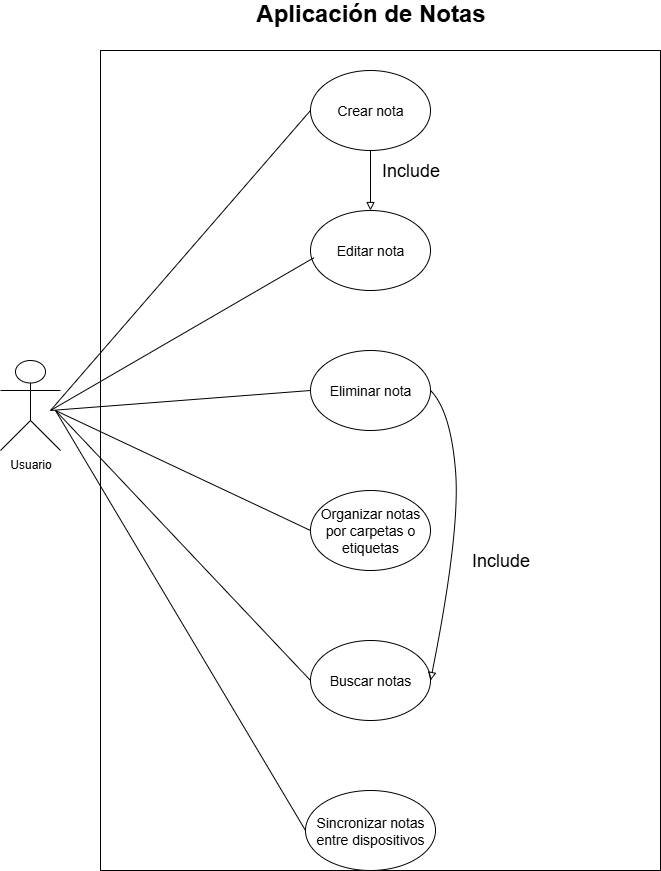

The diagram above was exported from draw.io. Its source (the exported page's mxGraphModel, read from the mxfile embedded in the PNG):
<mxGraphModel dx="727" dy="454" grid="1" gridSize="10" guides="1" tooltips="1" connect="1" arrows="1" fold="1" page="1" pageScale="1" pageWidth="850" pageHeight="1100" math="0" shadow="0">
  <root>
    <mxCell id="0" />
    <mxCell id="1" parent="0" />
    <mxCell id="bX5Tw9SeddJUi5KUoHU9-1" value="&lt;font style=&quot;vertical-align: inherit;&quot; dir=&quot;auto&quot;&gt;&lt;font style=&quot;vertical-align: inherit;&quot; dir=&quot;auto&quot;&gt;Usuario&lt;/font&gt;&lt;/font&gt;" style="shape=umlActor;verticalLabelPosition=bottom;verticalAlign=top;html=1;outlineConnect=0;" vertex="1" parent="1">
      <mxGeometry x="140" y="470" width="60" height="90" as="geometry" />
    </mxCell>
    <mxCell id="bX5Tw9SeddJUi5KUoHU9-2" value="" style="rounded=0;whiteSpace=wrap;html=1;" vertex="1" parent="1">
      <mxGeometry x="240" y="160" width="560" height="820" as="geometry" />
    </mxCell>
    <mxCell id="bX5Tw9SeddJUi5KUoHU9-3" value="&lt;font style=&quot;vertical-align: inherit;&quot; dir=&quot;auto&quot;&gt;&lt;font style=&quot;vertical-align: inherit; font-size: 14px;&quot; dir=&quot;auto&quot;&gt;Crear nota&lt;/font&gt;&lt;/font&gt;" style="ellipse;whiteSpace=wrap;html=1;" vertex="1" parent="1">
      <mxGeometry x="450" y="180" width="120" height="80" as="geometry" />
    </mxCell>
    <mxCell id="bX5Tw9SeddJUi5KUoHU9-4" value="&lt;font style=&quot;vertical-align: inherit;&quot; dir=&quot;auto&quot;&gt;&lt;font style=&quot;vertical-align: inherit; font-size: 14px;&quot; dir=&quot;auto&quot;&gt;&lt;font style=&quot;vertical-align: inherit;&quot; dir=&quot;auto&quot;&gt;&lt;font style=&quot;vertical-align: inherit;&quot; dir=&quot;auto&quot;&gt;Editar nota&lt;/font&gt;&lt;/font&gt;&lt;/font&gt;&lt;/font&gt;" style="ellipse;whiteSpace=wrap;html=1;" vertex="1" parent="1">
      <mxGeometry x="450" y="320" width="120" height="80" as="geometry" />
    </mxCell>
    <mxCell id="bX5Tw9SeddJUi5KUoHU9-5" value="&lt;font style=&quot;vertical-align: inherit;&quot; dir=&quot;auto&quot;&gt;&lt;font style=&quot;vertical-align: inherit; font-size: 14px;&quot; dir=&quot;auto&quot;&gt;&lt;font style=&quot;vertical-align: inherit;&quot; dir=&quot;auto&quot;&gt;&lt;font style=&quot;vertical-align: inherit;&quot; dir=&quot;auto&quot;&gt;Eliminar nota&lt;/font&gt;&lt;/font&gt;&lt;/font&gt;&lt;/font&gt;" style="ellipse;whiteSpace=wrap;html=1;" vertex="1" parent="1">
      <mxGeometry x="450" y="460" width="120" height="80" as="geometry" />
    </mxCell>
    <mxCell id="bX5Tw9SeddJUi5KUoHU9-6" value="&lt;font style=&quot;vertical-align: inherit;&quot; dir=&quot;auto&quot;&gt;&lt;font style=&quot;vertical-align: inherit; font-size: 14px;&quot; dir=&quot;auto&quot;&gt;&lt;font style=&quot;vertical-align: inherit;&quot; dir=&quot;auto&quot;&gt;&lt;font style=&quot;vertical-align: inherit;&quot; dir=&quot;auto&quot;&gt;&lt;font style=&quot;vertical-align: inherit;&quot; dir=&quot;auto&quot;&gt;&lt;font style=&quot;vertical-align: inherit;&quot; dir=&quot;auto&quot;&gt;Organizar notas por carpetas o etiquetas&lt;/font&gt;&lt;/font&gt;&lt;/font&gt;&lt;/font&gt;&lt;/font&gt;&lt;/font&gt;" style="ellipse;whiteSpace=wrap;html=1;" vertex="1" parent="1">
      <mxGeometry x="450" y="600" width="120" height="80" as="geometry" />
    </mxCell>
    <mxCell id="bX5Tw9SeddJUi5KUoHU9-7" value="&lt;font style=&quot;vertical-align: inherit;&quot; dir=&quot;auto&quot;&gt;&lt;font style=&quot;vertical-align: inherit; font-size: 14px;&quot; dir=&quot;auto&quot;&gt;&lt;font style=&quot;vertical-align: inherit;&quot; dir=&quot;auto&quot;&gt;&lt;font style=&quot;vertical-align: inherit;&quot; dir=&quot;auto&quot;&gt;&lt;font style=&quot;vertical-align: inherit;&quot; dir=&quot;auto&quot;&gt;&lt;font style=&quot;vertical-align: inherit;&quot; dir=&quot;auto&quot;&gt;Buscar notas&lt;/font&gt;&lt;/font&gt;&lt;/font&gt;&lt;/font&gt;&lt;/font&gt;&lt;/font&gt;" style="ellipse;whiteSpace=wrap;html=1;" vertex="1" parent="1">
      <mxGeometry x="450" y="750" width="120" height="80" as="geometry" />
    </mxCell>
    <mxCell id="bX5Tw9SeddJUi5KUoHU9-8" value="&lt;font style=&quot;vertical-align: inherit;&quot; dir=&quot;auto&quot;&gt;&lt;font style=&quot;vertical-align: inherit; font-size: 14px;&quot; dir=&quot;auto&quot;&gt;&lt;font style=&quot;vertical-align: inherit;&quot; dir=&quot;auto&quot;&gt;&lt;font style=&quot;vertical-align: inherit;&quot; dir=&quot;auto&quot;&gt;&lt;font style=&quot;vertical-align: inherit;&quot; dir=&quot;auto&quot;&gt;&lt;font style=&quot;vertical-align: inherit;&quot; dir=&quot;auto&quot;&gt;Sincronizar notas entre dispositivos&lt;/font&gt;&lt;/font&gt;&lt;/font&gt;&lt;/font&gt;&lt;/font&gt;&lt;/font&gt;" style="ellipse;whiteSpace=wrap;html=1;" vertex="1" parent="1">
      <mxGeometry x="445" y="900" width="130" height="80" as="geometry" />
    </mxCell>
    <mxCell id="bX5Tw9SeddJUi5KUoHU9-9" value="" style="endArrow=none;html=1;rounded=0;entryX=0;entryY=0.5;entryDx=0;entryDy=0;" edge="1" parent="1" target="bX5Tw9SeddJUi5KUoHU9-3">
      <mxGeometry width="50" height="50" relative="1" as="geometry">
        <mxPoint x="190" y="520" as="sourcePoint" />
        <mxPoint x="240" y="470" as="targetPoint" />
      </mxGeometry>
    </mxCell>
    <mxCell id="bX5Tw9SeddJUi5KUoHU9-10" value="" style="endArrow=none;html=1;rounded=0;entryX=0.03;entryY=0.589;entryDx=0;entryDy=0;entryPerimeter=0;" edge="1" parent="1" target="bX5Tw9SeddJUi5KUoHU9-4">
      <mxGeometry width="50" height="50" relative="1" as="geometry">
        <mxPoint x="190" y="520" as="sourcePoint" />
        <mxPoint x="240" y="470" as="targetPoint" />
      </mxGeometry>
    </mxCell>
    <mxCell id="bX5Tw9SeddJUi5KUoHU9-11" value="" style="endArrow=none;html=1;rounded=0;entryX=0;entryY=0.5;entryDx=0;entryDy=0;" edge="1" parent="1" target="bX5Tw9SeddJUi5KUoHU9-5">
      <mxGeometry width="50" height="50" relative="1" as="geometry">
        <mxPoint x="190" y="520" as="sourcePoint" />
        <mxPoint x="240" y="470" as="targetPoint" />
      </mxGeometry>
    </mxCell>
    <mxCell id="bX5Tw9SeddJUi5KUoHU9-12" value="" style="endArrow=none;html=1;rounded=0;exitX=0;exitY=0.5;exitDx=0;exitDy=0;" edge="1" parent="1" source="bX5Tw9SeddJUi5KUoHU9-6">
      <mxGeometry width="50" height="50" relative="1" as="geometry">
        <mxPoint x="145" y="570" as="sourcePoint" />
        <mxPoint x="195" y="520" as="targetPoint" />
      </mxGeometry>
    </mxCell>
    <mxCell id="bX5Tw9SeddJUi5KUoHU9-13" value="" style="endArrow=none;html=1;rounded=0;exitX=0;exitY=0.5;exitDx=0;exitDy=0;" edge="1" parent="1" source="bX5Tw9SeddJUi5KUoHU9-7">
      <mxGeometry width="50" height="50" relative="1" as="geometry">
        <mxPoint x="145" y="570" as="sourcePoint" />
        <mxPoint x="195" y="520" as="targetPoint" />
      </mxGeometry>
    </mxCell>
    <mxCell id="bX5Tw9SeddJUi5KUoHU9-14" value="" style="endArrow=none;html=1;rounded=0;exitX=0;exitY=0.5;exitDx=0;exitDy=0;" edge="1" parent="1" source="bX5Tw9SeddJUi5KUoHU9-8">
      <mxGeometry width="50" height="50" relative="1" as="geometry">
        <mxPoint x="145" y="570" as="sourcePoint" />
        <mxPoint x="195" y="520" as="targetPoint" />
      </mxGeometry>
    </mxCell>
    <mxCell id="bX5Tw9SeddJUi5KUoHU9-15" value="" style="endArrow=block;html=1;rounded=0;endFill=0;entryX=0.5;entryY=0;entryDx=0;entryDy=0;" edge="1" parent="1" target="bX5Tw9SeddJUi5KUoHU9-4">
      <mxGeometry width="50" height="50" relative="1" as="geometry">
        <mxPoint x="510" y="260" as="sourcePoint" />
        <mxPoint x="560" y="210" as="targetPoint" />
      </mxGeometry>
    </mxCell>
    <mxCell id="bX5Tw9SeddJUi5KUoHU9-16" value="" style="curved=1;endArrow=block;html=1;rounded=0;entryX=1;entryY=0.5;entryDx=0;entryDy=0;endFill=0;" edge="1" parent="1" target="bX5Tw9SeddJUi5KUoHU9-7">
      <mxGeometry width="50" height="50" relative="1" as="geometry">
        <mxPoint x="570" y="500" as="sourcePoint" />
        <mxPoint x="620" y="450" as="targetPoint" />
        <Array as="points">
          <mxPoint x="590" y="520" />
          <mxPoint x="600" y="640" />
        </Array>
      </mxGeometry>
    </mxCell>
    <mxCell id="bX5Tw9SeddJUi5KUoHU9-17" value="&lt;font style=&quot;vertical-align: inherit;&quot; dir=&quot;auto&quot;&gt;&lt;font style=&quot;vertical-align: inherit; font-size: 18px;&quot; dir=&quot;auto&quot;&gt;Include&lt;/font&gt;&lt;/font&gt;" style="text;html=1;align=center;verticalAlign=middle;resizable=0;points=[];autosize=1;strokeColor=none;fillColor=none;" vertex="1" parent="1">
      <mxGeometry x="510" y="260" width="80" height="40" as="geometry" />
    </mxCell>
    <mxCell id="bX5Tw9SeddJUi5KUoHU9-18" value="&lt;font style=&quot;vertical-align: inherit;&quot; dir=&quot;auto&quot;&gt;&lt;font style=&quot;vertical-align: inherit; font-size: 18px;&quot; dir=&quot;auto&quot;&gt;Include&lt;/font&gt;&lt;/font&gt;" style="text;html=1;align=center;verticalAlign=middle;resizable=0;points=[];autosize=1;strokeColor=none;fillColor=none;" vertex="1" parent="1">
      <mxGeometry x="600" y="650" width="80" height="40" as="geometry" />
    </mxCell>
    <mxCell id="bX5Tw9SeddJUi5KUoHU9-19" value="&lt;span style=&quot;line-height: 115%;&quot;&gt;&lt;font style=&quot;vertical-align: inherit;&quot; dir=&quot;auto&quot;&gt;&lt;font style=&quot;vertical-align: inherit;&quot; dir=&quot;auto&quot;&gt;&lt;font style=&quot;vertical-align: inherit;&quot; dir=&quot;auto&quot;&gt;&lt;font style=&quot;vertical-align: inherit; font-size: 24px;&quot; dir=&quot;auto&quot;&gt;&lt;b&gt;Aplicación de Notas&lt;/b&gt;&lt;/font&gt;&lt;/font&gt;&lt;/font&gt;&lt;/font&gt;&lt;/span&gt;" style="text;html=1;align=center;verticalAlign=middle;resizable=0;points=[];autosize=1;strokeColor=none;fillColor=none;" vertex="1" parent="1">
      <mxGeometry x="385" y="110" width="250" height="30" as="geometry" />
    </mxCell>
  </root>
</mxGraphModel>